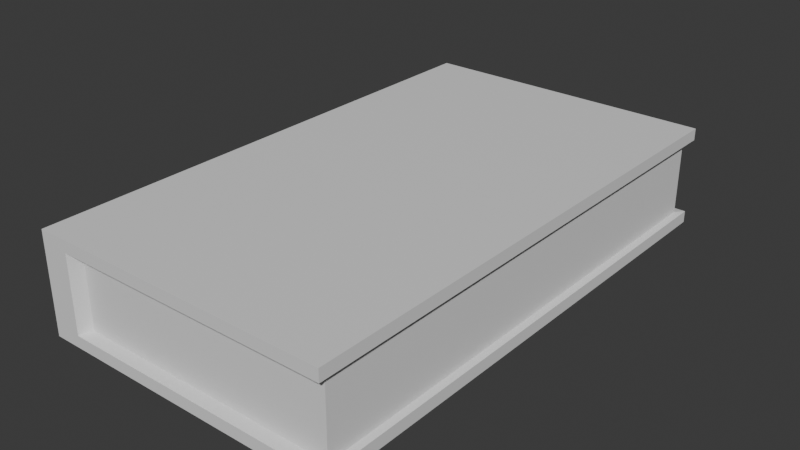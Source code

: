 # Source: SM_book_A.blend  (saved by Blender 4.0.36; exported with 4.5.12 LTS)
import bpy
from mathutils import Matrix  # noqa: F401  (used for matrix-valued properties, if any)

bpy.ops.wm.read_factory_settings(use_empty=True)
scene = bpy.context.scene
scene.name = 'Scene'

# ---- collections
col_collection = bpy.data.collections.new('Collection'); scene.collection.children.link(col_collection)

# ---- materials (node trees are filled in below, after node groups)
mat_t_book_b = bpy.data.materials.new('T_Book_B')
mat_t_book_b.use_transparent_shadow = False

# ---- material node trees
mat_t_book_b.use_nodes = True; mat_t_book_b.node_tree.nodes.clear()
_N = mat_t_book_b.node_tree.nodes; _L = mat_t_book_b.node_tree.links
n0 = _N.new('ShaderNodeBsdfPrincipled'); n0.name = 'Principled BSDF'; n0.location = (10, 300)
n0.inputs[3].default_value = 1.45
n1 = _N.new('ShaderNodeOutputMaterial'); n1.name = 'Material Output'; n1.location = (300, 300)
_L.new(n0.outputs[0], n1.inputs[0])
n1.is_active_output = True

# ---- world
world_world = bpy.data.worlds.new('World'); scene.world = world_world
world_world.use_nodes = True; world_world.node_tree.nodes.clear()
_N = world_world.node_tree.nodes; _L = world_world.node_tree.links
n0 = _N.new('ShaderNodeOutputWorld'); n0.name = 'World Output'; n0.location = (300, 300)
n1 = _N.new('ShaderNodeBackground'); n1.name = 'Background'; n1.location = (10, 300)
n1.inputs[0].default_value = (0.05088, 0.05088, 0.05088, 1.0)
_L.new(n1.outputs[0], n0.inputs[0])
n0.is_active_output = True
world_world.color = (0.05088, 0.05088, 0.05088)
world_world.use_sun_shadow = False
world_world.sun_shadow_jitter_overblur = 0.0

# ---- meshes
me_cube = bpy.data.meshes.new('Cube')
me_cube.from_pydata([(1.0, 1.0, 1.0), (1.0, 1.0, -0.7632), (1.0, -1.0, 1.0), (1.0, -1.0, -1.0), (-0.7692, -0.9559, -0.7295), (-0.8092, 1.0, -0.7632), (1.0, 1.0, -1.0), (-1.0, 1.0, -1.0), (-1.0, -1.0, -1.0), (-1.0, -1.0, 1.0), (-1.0, 1.0, 1.0), (1.0, -1.0, 0.7632), (1.0, 1.0, 0.7632), (1.0, -1.0, -0.7632), (-0.8092, 1.0, 1.0), (0.9601, -0.9559, 0.7295), (-0.7692, 0.9559, -0.7295), (-0.7692, -0.9559, 0.7295), (-0.7692, 0.9559, 0.7295), (-1.0, -1.0, 0.7632), (-1.0, 1.0, 0.7632), (-0.8092, -1.0, 0.7632), (0.9601, -0.9559, -0.7295), (0.9601, 0.9559, 0.7295), (-0.8092, -1.0, -1.0), (-0.8092, -1.0, 1.0), (-0.8092, 1.0, -1.0), (-0.8092, -1.0, -0.7632), (-1.0, -1.0, -0.7632), (0.9601, 0.9559, -0.7295), (-0.8092, 1.0, 0.7632), (-1.0, 1.0, -0.7632)], [], [(14, 10, 9, 25), (19, 9, 10, 20), (26, 6, 3, 24), (21, 27, 4, 17), (27, 13, 22, 4), (5, 1, 6, 26), (8, 24, 27, 28), (21, 11, 2, 25), (11, 12, 0, 2), (8, 28, 31, 7), (30, 10, 14), (1, 13, 3, 6), (12, 30, 14, 0), (30, 5, 31, 20), (1, 5, 16, 29), (30, 12, 23, 18), (12, 11, 15, 23), (13, 1, 29, 22), (5, 30, 18, 16), (16, 18, 23, 29), (29, 23, 15, 22), (30, 20, 10), (21, 25, 9, 19), (28, 19, 20, 31), (22, 15, 17, 4), (13, 27, 24, 3), (5, 26, 7, 31), (28, 27, 21, 19), (11, 21, 17, 15), (7, 26, 24, 8), (0, 14, 25, 2)])
_uv = me_cube.uv_layers.new(name='UVMap')
_uv.uv.foreach_set('vector', [0.9118, 0.743, 0.892, 0.743, 0.892, 0.2526, 0.9118, 0.2526, 0.8675, 0.2526, 0.892, 0.2526, 0.892, 0.743, 0.8675, 0.743, 0.4752, 0.2195, 0.7509, 0.2195, 0.7509, 0.7956, 0.4752, 0.7956, 0.7673, 0.09689, 0.7673, 0.02056, 0.7819, 0.02225, 0.7819, 0.09521, 0.4752, 0.8639, 0.7509, 0.8639, 0.7448, 0.8799, 0.4813, 0.8799, 0.4752, 0.1512, 0.7509, 0.1512, 0.7509, 0.2195, 0.4752, 0.2195, 0.9366, 0.743, 0.9564, 0.743, 0.9564, 0.801, 0.9366, 0.801, 0.1285, 0.1527, 0.4021, 0.1527, 0.4021, 0.221, 0.1285, 0.221, 0.4379, 0.221, 0.4379, 0.7971, 0.4021, 0.7971, 0.4021, 0.221, 0.9366, 0.743, 0.9121, 0.743, 0.9121, 0.2526, 0.9366, 0.2526, 0.9118, 0.801, 0.892, 0.743, 0.9118, 0.743, 0.787, 0.2195, 0.787, 0.7956, 0.7509, 0.7956, 0.7509, 0.2195, 0.4021, 0.8654, 0.1285, 0.8654, 0.1285, 0.7971, 0.4021, 0.7971, 0.1834, 0.09689, 0.1834, 0.02056, 0.2302, 0.02056, 0.2302, 0.09689, 0.7509, 0.1512, 0.4752, 0.1512, 0.4813, 0.1352, 0.7448, 0.1352, 0.1285, 0.8654, 0.4021, 0.8654, 0.396, 0.8814, 0.1345, 0.8814, 0.4379, 0.7971, 0.4379, 0.221, 0.4458, 0.2337, 0.4458, 0.7844, 0.787, 0.7956, 0.787, 0.2195, 0.7949, 0.2322, 0.7949, 0.7829, 0.1834, 0.02056, 0.1834, 0.09689, 0.1688, 0.09521, 0.1688, 0.02225, 0.09216, 0.9998, 0.007942, 0.9998, 0.007942, 0.6779, 0.09216, 0.6779, 0.09216, 0.6779, 0.007942, 0.6779, 0.007942, 0.3221, 0.09216, 0.3221, 0.9118, 0.801, 0.892, 0.801, 0.892, 0.743, 0.9118, 0.1945, 0.9118, 0.2526, 0.892, 0.2526, 0.892, 0.1945, 0.7205, 0.02056, 0.7205, 0.09689, 0.2302, 0.09689, 0.2302, 0.02056, 0.09216, 0.3221, 0.007942, 0.3221, 0.007942, 0.0002134, 0.09216, 0.0002134, 0.7509, 0.8639, 0.4752, 0.8639, 0.4752, 0.7956, 0.7509, 0.7956, 0.9564, 0.1945, 0.9564, 0.2526, 0.9366, 0.2526, 0.9366, 0.1945, 0.7205, 0.02056, 0.7673, 0.02056, 0.7673, 0.09689, 0.7205, 0.09689, 0.4021, 0.1527, 0.1285, 0.1527, 0.1345, 0.1367, 0.396, 0.1367, 0.9366, 0.2526, 0.9564, 0.2526, 0.9564, 0.743, 0.9366, 0.743, 0.4021, 0.7971, 0.1285, 0.7971, 0.1285, 0.221, 0.4021, 0.221])
me_cube.materials.append(mat_t_book_b)
me_cube.use_mirror_vertex_groups = False
me_cube.update()

# ---- objects
ob_sm_book_a = bpy.data.objects.new('SM_book_A', me_cube)

# ---- transforms, parenting, visibility, modifiers, constraints
ob_sm_book_a.location = (0.0, 0.0, 0.0)
ob_sm_book_a.scale = (0.1551, 0.2696, 0.05158)
ob_sm_book_a.lock_rotations_4d = False
ob_sm_book_a.empty_display_type = 'ARROWS'
ob_sm_book_a.lineart.crease_threshold = 0.0

# ---- collection membership
col_collection.objects.link(ob_sm_book_a)

# ---- scene / render settings (as saved in the file)
scene.frame_start = 1; scene.frame_end = 250; scene.frame_set(1)
scene.render.engine = 'BLENDER_EEVEE_NEXT'
scene.cycles.sampling_pattern = 'TABULATED_SOBOL'
bpy.context.view_layer.update()

# ---- added for rendering (the .blend has no active camera and no usable light): camera, sun
cam_auto = bpy.data.cameras.new('AutoCamera')
cam_auto.lens = 50.0
cam_auto.sensor_width = 36.0
cam_auto.clip_end = 1000.0
ob_auto_camera = bpy.data.objects.new('AutoCamera', cam_auto)
scene.collection.objects.link(ob_auto_camera)
ob_auto_camera.location = (0.583356, -0.700027, 0.466685)
ob_auto_camera.rotation_euler = (1.09748, -7.21219e-08, 0.694738)
scene.camera = ob_auto_camera
light_auto_sun = bpy.data.lights.new('AutoSun', 'SUN')
light_auto_sun.energy = 3.0
light_auto_sun.angle = 0.0523599
ob_auto_sun = bpy.data.objects.new('AutoSun', light_auto_sun)
scene.collection.objects.link(ob_auto_sun)
ob_auto_sun.rotation_euler = (0.872665, 0.174533, 0.523599)
bpy.context.view_layer.update()
